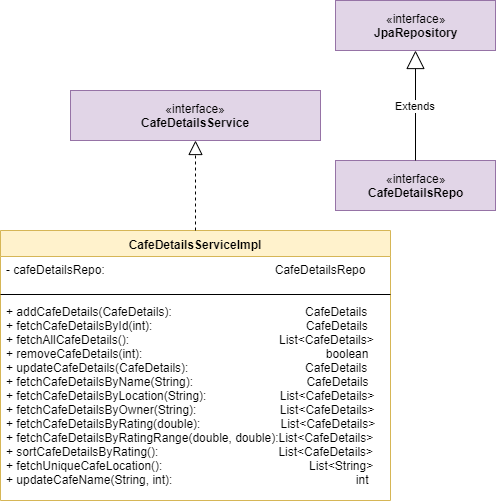

The diagram above was exported from draw.io. Its source (the exported page's mxGraphModel, read from the mxfile embedded in the PNG):
<mxGraphModel dx="512" dy="419" grid="1" gridSize="10" guides="1" tooltips="1" connect="1" arrows="1" fold="1" page="1" pageScale="1" pageWidth="850" pageHeight="1100" math="0" shadow="0">
  <root>
    <mxCell id="0" />
    <mxCell id="1" parent="0" />
    <mxCell id="rwWw3w6Eb80I_LsNjZA_-1" value="«interface»&lt;br&gt;&lt;b&gt;CafeDetailsService&lt;/b&gt;" style="html=1;fillColor=#e1d5e7;strokeColor=#9673a6;" vertex="1" parent="1">
      <mxGeometry x="80" y="280" width="250" height="50" as="geometry" />
    </mxCell>
    <mxCell id="rwWw3w6Eb80I_LsNjZA_-2" value="CafeDetailsServiceImpl" style="swimlane;fontStyle=1;align=center;verticalAlign=top;childLayout=stackLayout;horizontal=1;startSize=26;horizontalStack=0;resizeParent=1;resizeParentMax=0;resizeLast=0;collapsible=1;marginBottom=0;fillColor=#fff2cc;strokeColor=#d6b656;" vertex="1" parent="1">
      <mxGeometry x="10" y="420" width="390" height="270" as="geometry" />
    </mxCell>
    <mxCell id="rwWw3w6Eb80I_LsNjZA_-3" value="- cafeDetailsRepo:                                                   CafeDetailsRepo&#10;" style="text;strokeColor=none;fillColor=none;align=left;verticalAlign=top;spacingLeft=4;spacingRight=4;overflow=hidden;rotatable=0;points=[[0,0.5],[1,0.5]];portConstraint=eastwest;" vertex="1" parent="rwWw3w6Eb80I_LsNjZA_-2">
      <mxGeometry y="26" width="390" height="34" as="geometry" />
    </mxCell>
    <mxCell id="rwWw3w6Eb80I_LsNjZA_-4" value="" style="line;strokeWidth=1;fillColor=none;align=left;verticalAlign=middle;spacingTop=-1;spacingLeft=3;spacingRight=3;rotatable=0;labelPosition=right;points=[];portConstraint=eastwest;" vertex="1" parent="rwWw3w6Eb80I_LsNjZA_-2">
      <mxGeometry y="60" width="390" height="8" as="geometry" />
    </mxCell>
    <mxCell id="rwWw3w6Eb80I_LsNjZA_-5" value="+ addCafeDetails(CafeDetails):                                        CafeDetails&#10;+ fetchCafeDetailsById(int):                                              CafeDetails&#10;+ fetchAllCafeDetails():                                             List&lt;CafeDetails&gt;&#10;+ removeCafeDetails(int):                                                       boolean&#10;+ updateCafeDetails(CafeDetails):                                   CafeDetails&#10;+ fetchCafeDetailsByName(String):                                  CafeDetails&#10;+ fetchCafeDetailsByLocation(String):                      List&lt;CafeDetails&gt;&#10;+ fetchCafeDetailsByOwner(String):                         List&lt;CafeDetails&gt;&#10;+ fetchCafeDetailsByRating(double):                        List&lt;CafeDetails&gt;&#10;+ fetchCafeDetailsByRatingRange(double, double):List&lt;CafeDetails&gt;&#10;+ sortCafeDetailsByRating():                                    List&lt;CafeDetails&gt;&#10;+ fetchUniqueCafeLocation():                                            List&lt;String&gt;&#10;+ updateCafeName(String, int):                                                       int&#10;&#10; " style="text;strokeColor=none;fillColor=none;align=left;verticalAlign=top;spacingLeft=4;spacingRight=4;overflow=hidden;rotatable=0;points=[[0,0.5],[1,0.5]];portConstraint=eastwest;" vertex="1" parent="rwWw3w6Eb80I_LsNjZA_-2">
      <mxGeometry y="68" width="390" height="202" as="geometry" />
    </mxCell>
    <mxCell id="rwWw3w6Eb80I_LsNjZA_-6" value="" style="endArrow=block;dashed=1;endFill=0;endSize=12;html=1;exitX=0.5;exitY=0;exitDx=0;exitDy=0;entryX=0.5;entryY=1;entryDx=0;entryDy=0;" edge="1" parent="1" source="rwWw3w6Eb80I_LsNjZA_-2" target="rwWw3w6Eb80I_LsNjZA_-1">
      <mxGeometry width="160" relative="1" as="geometry">
        <mxPoint x="10" y="340" as="sourcePoint" />
        <mxPoint x="170" y="340" as="targetPoint" />
      </mxGeometry>
    </mxCell>
    <mxCell id="rwWw3w6Eb80I_LsNjZA_-7" value="«interface»&lt;br&gt;&lt;b&gt;CafeDetailsRepo&lt;/b&gt;" style="html=1;fillColor=#e1d5e7;strokeColor=#9673a6;" vertex="1" parent="1">
      <mxGeometry x="345" y="350" width="160" height="50" as="geometry" />
    </mxCell>
    <mxCell id="rwWw3w6Eb80I_LsNjZA_-8" value="«interface»&lt;br&gt;&lt;b&gt;JpaRepository&lt;/b&gt;" style="html=1;fillColor=#e1d5e7;strokeColor=#9673a6;" vertex="1" parent="1">
      <mxGeometry x="345" y="190" width="160" height="50" as="geometry" />
    </mxCell>
    <mxCell id="rwWw3w6Eb80I_LsNjZA_-9" value="Extends" style="endArrow=block;endSize=16;endFill=0;html=1;exitX=0.5;exitY=0;exitDx=0;exitDy=0;entryX=0.5;entryY=1;entryDx=0;entryDy=0;" edge="1" parent="1" source="rwWw3w6Eb80I_LsNjZA_-7" target="rwWw3w6Eb80I_LsNjZA_-8">
      <mxGeometry width="160" relative="1" as="geometry">
        <mxPoint x="310" y="290" as="sourcePoint" />
        <mxPoint x="410" y="240" as="targetPoint" />
      </mxGeometry>
    </mxCell>
  </root>
</mxGraphModel>